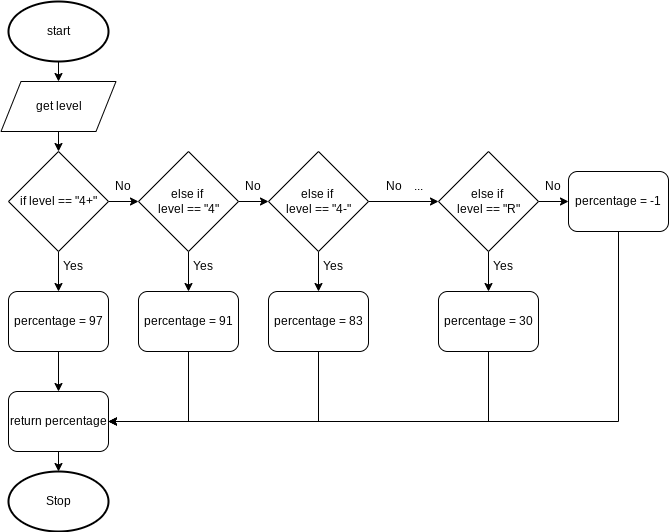

The diagram above was exported from draw.io. Its source (the exported page's mxGraphModel, read from the mxfile embedded in the PNG):
<mxGraphModel dx="594" dy="529" grid="1" gridSize="10" guides="1" tooltips="1" connect="1" arrows="1" fold="1" page="1" pageScale="1" pageWidth="827" pageHeight="1169" math="0" shadow="0">
  <root>
    <mxCell id="0" />
    <mxCell id="1" parent="0" />
    <mxCell id="55" style="edgeStyle=none;html=1;exitX=0.5;exitY=1;exitDx=0;exitDy=0;exitPerimeter=0;entryX=0.5;entryY=0;entryDx=0;entryDy=0;" edge="1" parent="1" source="2" target="54">
      <mxGeometry relative="1" as="geometry" />
    </mxCell>
    <mxCell id="2" value="start" style="strokeWidth=2;html=1;shape=mxgraph.flowchart.start_1;whiteSpace=wrap;" parent="1" vertex="1">
      <mxGeometry x="50" y="10" width="100" height="60" as="geometry" />
    </mxCell>
    <mxCell id="11" value="Stop" style="strokeWidth=2;html=1;shape=mxgraph.flowchart.start_1;whiteSpace=wrap;" parent="1" vertex="1">
      <mxGeometry x="50" y="480" width="100" height="60" as="geometry" />
    </mxCell>
    <mxCell id="21" style="edgeStyle=none;html=1;exitX=1;exitY=0.5;exitDx=0;exitDy=0;entryX=0;entryY=0.5;entryDx=0;entryDy=0;" parent="1" source="13" target="19" edge="1">
      <mxGeometry relative="1" as="geometry" />
    </mxCell>
    <mxCell id="25" style="edgeStyle=none;html=1;exitX=0.5;exitY=1;exitDx=0;exitDy=0;entryX=0.5;entryY=0;entryDx=0;entryDy=0;" parent="1" source="13" target="24" edge="1">
      <mxGeometry relative="1" as="geometry" />
    </mxCell>
    <mxCell id="13" value="if level == &quot;4+&quot;" style="rhombus;whiteSpace=wrap;html=1;" parent="1" vertex="1">
      <mxGeometry x="50" y="160" width="100" height="100" as="geometry" />
    </mxCell>
    <mxCell id="16" value="Yes" style="text;html=1;strokeColor=none;fillColor=none;align=center;verticalAlign=middle;whiteSpace=wrap;rounded=0;" parent="1" vertex="1">
      <mxGeometry x="100" y="260" width="30" height="30" as="geometry" />
    </mxCell>
    <mxCell id="17" value="No" style="text;html=1;strokeColor=none;fillColor=none;align=center;verticalAlign=middle;whiteSpace=wrap;rounded=0;" parent="1" vertex="1">
      <mxGeometry x="150" y="180" width="30" height="30" as="geometry" />
    </mxCell>
    <mxCell id="22" style="edgeStyle=none;html=1;exitX=1;exitY=0.5;exitDx=0;exitDy=0;entryX=0;entryY=0.5;entryDx=0;entryDy=0;" parent="1" source="19" target="20" edge="1">
      <mxGeometry relative="1" as="geometry" />
    </mxCell>
    <mxCell id="29" style="edgeStyle=none;html=1;exitX=0.5;exitY=1;exitDx=0;exitDy=0;entryX=0.5;entryY=0;entryDx=0;entryDy=0;" parent="1" source="19" target="28" edge="1">
      <mxGeometry relative="1" as="geometry" />
    </mxCell>
    <mxCell id="19" value="else if &lt;br&gt;level == &quot;4&quot;" style="rhombus;whiteSpace=wrap;html=1;" parent="1" vertex="1">
      <mxGeometry x="180" y="160" width="100" height="100" as="geometry" />
    </mxCell>
    <mxCell id="30" style="edgeStyle=none;html=1;exitX=1;exitY=0.5;exitDx=0;exitDy=0;entryX=0;entryY=0.5;entryDx=0;entryDy=0;" parent="1" source="20" target="36" edge="1">
      <mxGeometry relative="1" as="geometry">
        <mxPoint x="500" y="210" as="targetPoint" />
      </mxGeometry>
    </mxCell>
    <mxCell id="34" style="edgeStyle=none;html=1;exitX=0.5;exitY=1;exitDx=0;exitDy=0;entryX=0.5;entryY=0;entryDx=0;entryDy=0;" parent="1" source="20" target="33" edge="1">
      <mxGeometry relative="1" as="geometry" />
    </mxCell>
    <mxCell id="20" value="else if &lt;br&gt;level == &quot;4-&quot;" style="rhombus;whiteSpace=wrap;html=1;" parent="1" vertex="1">
      <mxGeometry x="310" y="160" width="100" height="100" as="geometry" />
    </mxCell>
    <mxCell id="23" value="No" style="text;html=1;strokeColor=none;fillColor=none;align=center;verticalAlign=middle;whiteSpace=wrap;rounded=0;" parent="1" vertex="1">
      <mxGeometry x="280" y="180" width="30" height="30" as="geometry" />
    </mxCell>
    <mxCell id="44" style="edgeStyle=none;html=1;exitX=0.5;exitY=1;exitDx=0;exitDy=0;entryX=0.5;entryY=0;entryDx=0;entryDy=0;" parent="1" source="24" target="42" edge="1">
      <mxGeometry relative="1" as="geometry" />
    </mxCell>
    <mxCell id="24" value="percentage = 97" style="rounded=1;whiteSpace=wrap;html=1;" parent="1" vertex="1">
      <mxGeometry x="50" y="300" width="100" height="60" as="geometry" />
    </mxCell>
    <mxCell id="45" style="edgeStyle=none;html=1;exitX=0.5;exitY=1;exitDx=0;exitDy=0;entryX=1;entryY=0.5;entryDx=0;entryDy=0;rounded=0;" parent="1" source="28" target="42" edge="1">
      <mxGeometry relative="1" as="geometry">
        <Array as="points">
          <mxPoint x="230" y="430" />
        </Array>
      </mxGeometry>
    </mxCell>
    <mxCell id="28" value="percentage = 91" style="rounded=1;whiteSpace=wrap;html=1;" parent="1" vertex="1">
      <mxGeometry x="180" y="300" width="100" height="60" as="geometry" />
    </mxCell>
    <mxCell id="31" value="&amp;nbsp;No&amp;nbsp; &amp;nbsp; ..." style="text;html=1;strokeColor=none;fillColor=none;align=center;verticalAlign=middle;whiteSpace=wrap;rounded=0;" parent="1" vertex="1">
      <mxGeometry x="410" y="180" width="70" height="30" as="geometry" />
    </mxCell>
    <mxCell id="32" value="Yes" style="text;html=1;strokeColor=none;fillColor=none;align=center;verticalAlign=middle;whiteSpace=wrap;rounded=0;" parent="1" vertex="1">
      <mxGeometry x="230" y="260" width="30" height="30" as="geometry" />
    </mxCell>
    <mxCell id="46" style="edgeStyle=none;rounded=0;html=1;exitX=0.5;exitY=1;exitDx=0;exitDy=0;" parent="1" source="33" edge="1">
      <mxGeometry relative="1" as="geometry">
        <mxPoint x="140" y="430" as="targetPoint" />
        <Array as="points">
          <mxPoint x="360" y="430" />
        </Array>
      </mxGeometry>
    </mxCell>
    <mxCell id="33" value="percentage = 83" style="rounded=1;whiteSpace=wrap;html=1;" parent="1" vertex="1">
      <mxGeometry x="310" y="300" width="100" height="60" as="geometry" />
    </mxCell>
    <mxCell id="35" value="Yes" style="text;html=1;strokeColor=none;fillColor=none;align=center;verticalAlign=middle;whiteSpace=wrap;rounded=0;" parent="1" vertex="1">
      <mxGeometry x="360" y="260" width="30" height="30" as="geometry" />
    </mxCell>
    <mxCell id="38" style="edgeStyle=none;html=1;exitX=0.5;exitY=1;exitDx=0;exitDy=0;entryX=0.5;entryY=0;entryDx=0;entryDy=0;" parent="1" source="36" target="37" edge="1">
      <mxGeometry relative="1" as="geometry" />
    </mxCell>
    <mxCell id="49" style="edgeStyle=none;rounded=0;html=1;exitX=1;exitY=0.5;exitDx=0;exitDy=0;entryX=0;entryY=0.5;entryDx=0;entryDy=0;" parent="1" source="36" target="51" edge="1">
      <mxGeometry relative="1" as="geometry">
        <mxPoint x="610" y="210" as="targetPoint" />
      </mxGeometry>
    </mxCell>
    <mxCell id="36" value="else if &lt;br&gt;level == &quot;R&quot;" style="rhombus;whiteSpace=wrap;html=1;" parent="1" vertex="1">
      <mxGeometry x="480" y="160" width="100" height="100" as="geometry" />
    </mxCell>
    <mxCell id="47" style="edgeStyle=none;rounded=0;html=1;exitX=0.5;exitY=1;exitDx=0;exitDy=0;entryX=1;entryY=0.5;entryDx=0;entryDy=0;" parent="1" source="37" target="42" edge="1">
      <mxGeometry relative="1" as="geometry">
        <Array as="points">
          <mxPoint x="530" y="430" />
        </Array>
      </mxGeometry>
    </mxCell>
    <mxCell id="37" value="percentage = 30" style="rounded=1;whiteSpace=wrap;html=1;" parent="1" vertex="1">
      <mxGeometry x="480" y="300" width="100" height="60" as="geometry" />
    </mxCell>
    <mxCell id="39" value="Yes" style="text;html=1;strokeColor=none;fillColor=none;align=center;verticalAlign=middle;whiteSpace=wrap;rounded=0;" parent="1" vertex="1">
      <mxGeometry x="530" y="260" width="30" height="30" as="geometry" />
    </mxCell>
    <mxCell id="43" style="edgeStyle=none;html=1;exitX=0.5;exitY=1;exitDx=0;exitDy=0;entryX=0.5;entryY=0;entryDx=0;entryDy=0;entryPerimeter=0;" parent="1" source="42" target="11" edge="1">
      <mxGeometry relative="1" as="geometry" />
    </mxCell>
    <mxCell id="42" value="return percentage" style="rounded=1;whiteSpace=wrap;html=1;" parent="1" vertex="1">
      <mxGeometry x="50" y="400" width="100" height="60" as="geometry" />
    </mxCell>
    <mxCell id="50" value="No" style="text;html=1;strokeColor=none;fillColor=none;align=center;verticalAlign=middle;whiteSpace=wrap;rounded=0;" parent="1" vertex="1">
      <mxGeometry x="580" y="180" width="30" height="30" as="geometry" />
    </mxCell>
    <mxCell id="53" style="edgeStyle=none;rounded=0;html=1;exitX=0.5;exitY=1;exitDx=0;exitDy=0;entryX=1;entryY=0.5;entryDx=0;entryDy=0;" parent="1" source="51" target="42" edge="1">
      <mxGeometry relative="1" as="geometry">
        <Array as="points">
          <mxPoint x="660" y="430" />
        </Array>
      </mxGeometry>
    </mxCell>
    <mxCell id="51" value="percentage = -1" style="rounded=1;whiteSpace=wrap;html=1;" parent="1" vertex="1">
      <mxGeometry x="610" y="180" width="100" height="60" as="geometry" />
    </mxCell>
    <mxCell id="56" style="edgeStyle=none;html=1;exitX=0.5;exitY=1;exitDx=0;exitDy=0;entryX=0.5;entryY=0;entryDx=0;entryDy=0;" edge="1" parent="1" source="54" target="13">
      <mxGeometry relative="1" as="geometry" />
    </mxCell>
    <mxCell id="54" value="get level" style="shape=parallelogram;perimeter=parallelogramPerimeter;whiteSpace=wrap;html=1;fixedSize=1;" vertex="1" parent="1">
      <mxGeometry x="42.5" y="90" width="115" height="50" as="geometry" />
    </mxCell>
  </root>
</mxGraphModel>